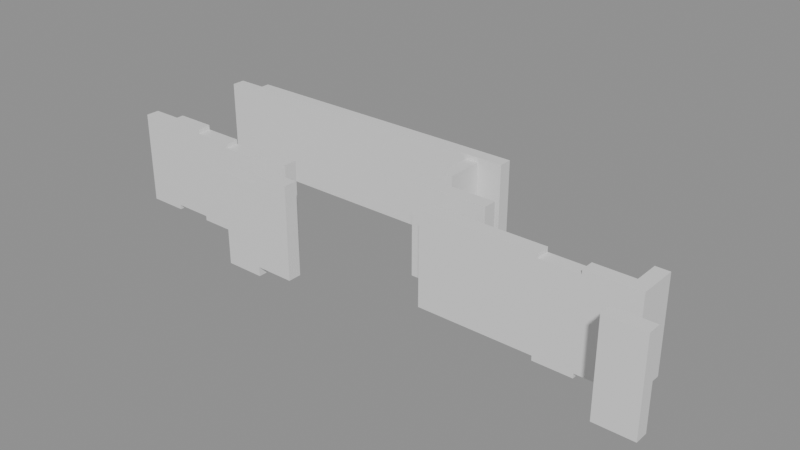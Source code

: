# Source: building_lego.blend  (saved by Blender 5.0.119; exported with 4.5.12 LTS)
import bpy
from mathutils import Matrix  # noqa: F401  (used for matrix-valued properties, if any)

bpy.ops.wm.read_factory_settings(use_empty=True)
scene = bpy.context.scene
scene.name = 'Scene'

# ---- collections
col_01_paredes_externas = bpy.data.collections.new('01_Paredes_Externas'); scene.collection.children.link(col_01_paredes_externas)
col_02_paredes_internas = bpy.data.collections.new('02_Paredes_Internas'); scene.collection.children.link(col_02_paredes_internas)

# ---- materials (node trees are filled in below, after node groups)
mat_mat_parede_externa = bpy.data.materials.new('Mat_Parede_Externa')
mat_mat_parede_interna = bpy.data.materials.new('Mat_Parede_Interna')

# ---- material node trees
mat_mat_parede_externa.use_nodes = True; mat_mat_parede_externa.node_tree.nodes.clear()
_N = mat_mat_parede_externa.node_tree.nodes; _L = mat_mat_parede_externa.node_tree.links
n0 = _N.new('ShaderNodeBsdfPrincipled'); n0.name = 'BSDF - Pré-fundamentado'; n0.location = (-200, 100)
n1 = _N.new('ShaderNodeOutputMaterial'); n1.name = 'Saída de material'; n1.location = (200, 100)
_L.new(n0.outputs[0], n1.inputs[0])
n1.is_active_output = True
mat_mat_parede_interna.use_nodes = True; mat_mat_parede_interna.node_tree.nodes.clear()
_N = mat_mat_parede_interna.node_tree.nodes; _L = mat_mat_parede_interna.node_tree.links
n0 = _N.new('ShaderNodeBsdfPrincipled'); n0.name = 'BSDF - Pré-fundamentado'; n0.location = (-200, 100)
n1 = _N.new('ShaderNodeOutputMaterial'); n1.name = 'Saída de material'; n1.location = (200, 100)
_L.new(n0.outputs[0], n1.inputs[0])
n1.is_active_output = True

# ---- meshes
me_bloco_stone_post_1005_1477_z_25 = bpy.data.meshes.new('Bloco_stone_post_1005_1477_z-25')
me_bloco_stone_post_1005_1477_z_25.from_pydata([(-0.5, -0.175, -1.2), (0.5, -0.175, -1.2), (0.5, 0.175, -1.2), (-0.5, 0.175, -1.2), (-0.5, -0.175, 1.2), (0.5, -0.175, 1.2), (0.5, 0.175, 1.2), (-0.5, 0.175, 1.2)], [], [(0, 1, 2, 3), (4, 7, 6, 5), (0, 4, 5, 1), (2, 6, 7, 3), (0, 3, 7, 4), (1, 5, 6, 2)])
me_bloco_stone_post_1005_1477_z_25.materials.append(mat_mat_parede_externa)
me_bloco_stone_post_1005_1477_z_25.update()
me_bloco_stone_wall_1006_1477_z_23 = bpy.data.meshes.new('Bloco_stone_wall_1006_1477_z-23')
me_bloco_stone_wall_1006_1477_z_23.from_pydata([(-0.5, -0.175, -1.2), (0.5, -0.175, -1.2), (0.5, 0.175, -1.2), (-0.5, 0.175, -1.2), (-0.5, -0.175, 1.2), (0.5, -0.175, 1.2), (0.5, 0.175, 1.2), (-0.5, 0.175, 1.2)], [], [(0, 1, 2, 3), (4, 7, 6, 5), (0, 4, 5, 1), (2, 6, 7, 3), (0, 3, 7, 4), (1, 5, 6, 2)])
me_bloco_stone_wall_1006_1477_z_23.materials.append(mat_mat_parede_externa)
me_bloco_stone_wall_1006_1477_z_23.update()
me_bloco_stone_post_1015_1477_z_24 = bpy.data.meshes.new('Bloco_stone_post_1015_1477_z-24')
me_bloco_stone_post_1015_1477_z_24.from_pydata([(-0.5, -0.175, -1.2), (0.5, -0.175, -1.2), (0.5, 0.175, -1.2), (-0.5, 0.175, -1.2), (-0.5, -0.175, 1.2), (0.5, -0.175, 1.2), (0.5, 0.175, 1.2), (-0.5, 0.175, 1.2)], [], [(0, 1, 2, 3), (4, 7, 6, 5), (0, 4, 5, 1), (2, 6, 7, 3), (0, 3, 7, 4), (1, 5, 6, 2)])
me_bloco_stone_post_1015_1477_z_24.materials.append(mat_mat_parede_externa)
me_bloco_stone_post_1015_1477_z_24.update()
me_bloco_stone_wall_1001_1481_z_24 = bpy.data.meshes.new('Bloco_stone_wall_1001_1481_z-24')
me_bloco_stone_wall_1001_1481_z_24.from_pydata([(-0.5, -0.175, -1.2), (0.5, -0.175, -1.2), (0.5, 0.175, -1.2), (-0.5, 0.175, -1.2), (-0.5, -0.175, 1.2), (0.5, -0.175, 1.2), (0.5, 0.175, 1.2), (-0.5, 0.175, 1.2)], [], [(0, 1, 2, 3), (4, 7, 6, 5), (0, 4, 5, 1), (2, 6, 7, 3), (0, 3, 7, 4), (1, 5, 6, 2)])
me_bloco_stone_wall_1001_1481_z_24.materials.append(mat_mat_parede_externa)
me_bloco_stone_wall_1001_1481_z_24.update()
me_bloco_stone_wall_1002_1481_z_23 = bpy.data.meshes.new('Bloco_stone_wall_1002_1481_z-23')
me_bloco_stone_wall_1002_1481_z_23.from_pydata([(-0.5, -0.175, -1.2), (0.5, -0.175, -1.2), (0.5, 0.175, -1.2), (-0.5, 0.175, -1.2), (-0.5, -0.175, 1.2), (0.5, -0.175, 1.2), (0.5, 0.175, 1.2), (-0.5, 0.175, 1.2)], [], [(0, 1, 2, 3), (4, 7, 6, 5), (0, 4, 5, 1), (2, 6, 7, 3), (0, 3, 7, 4), (1, 5, 6, 2)])
me_bloco_stone_wall_1002_1481_z_23.materials.append(mat_mat_parede_externa)
me_bloco_stone_wall_1002_1481_z_23.update()
me_bloco_stone_wall_1003_1481_z_23 = bpy.data.meshes.new('Bloco_stone_wall_1003_1481_z-23')
me_bloco_stone_wall_1003_1481_z_23.from_pydata([(-0.5, -0.175, -1.2), (0.5, -0.175, -1.2), (0.5, 0.175, -1.2), (-0.5, 0.175, -1.2), (-0.5, -0.175, 1.2), (0.5, -0.175, 1.2), (0.5, 0.175, 1.2), (-0.5, 0.175, 1.2)], [], [(0, 1, 2, 3), (4, 7, 6, 5), (0, 4, 5, 1), (2, 6, 7, 3), (0, 3, 7, 4), (1, 5, 6, 2)])
me_bloco_stone_wall_1003_1481_z_23.materials.append(mat_mat_parede_externa)
me_bloco_stone_wall_1003_1481_z_23.update()
me_bloco_stone_wall_1004_1481_z_23 = bpy.data.meshes.new('Bloco_stone_wall_1004_1481_z-23')
me_bloco_stone_wall_1004_1481_z_23.from_pydata([(-0.5, -0.175, -1.2), (0.5, -0.175, -1.2), (0.5, 0.175, -1.2), (-0.5, 0.175, -1.2), (-0.5, -0.175, 1.2), (0.5, -0.175, 1.2), (0.5, 0.175, 1.2), (-0.5, 0.175, 1.2)], [], [(0, 1, 2, 3), (4, 7, 6, 5), (0, 4, 5, 1), (2, 6, 7, 3), (0, 3, 7, 4), (1, 5, 6, 2)])
me_bloco_stone_wall_1004_1481_z_23.materials.append(mat_mat_parede_externa)
me_bloco_stone_wall_1004_1481_z_23.update()
me_bloco_stone_wall_1005_1481_z_23 = bpy.data.meshes.new('Bloco_stone_wall_1005_1481_z-23')
me_bloco_stone_wall_1005_1481_z_23.from_pydata([(-0.5, -0.175, -1.2), (0.5, -0.175, -1.2), (0.5, 0.175, -1.2), (-0.5, 0.175, -1.2), (-0.5, -0.175, 1.2), (0.5, -0.175, 1.2), (0.5, 0.175, 1.2), (-0.5, 0.175, 1.2)], [], [(0, 1, 2, 3), (4, 7, 6, 5), (0, 4, 5, 1), (2, 6, 7, 3), (0, 3, 7, 4), (1, 5, 6, 2)])
me_bloco_stone_wall_1005_1481_z_23.materials.append(mat_mat_parede_externa)
me_bloco_stone_wall_1005_1481_z_23.update()
me_bloco_stone_wall_1006_1481_z_23 = bpy.data.meshes.new('Bloco_stone_wall_1006_1481_z-23')
me_bloco_stone_wall_1006_1481_z_23.from_pydata([(-0.5, -0.175, -1.2), (0.5, -0.175, -1.2), (0.5, 0.175, -1.2), (-0.5, 0.175, -1.2), (-0.5, -0.175, 1.2), (0.5, -0.175, 1.2), (0.5, 0.175, 1.2), (-0.5, 0.175, 1.2)], [], [(0, 1, 2, 3), (4, 7, 6, 5), (0, 4, 5, 1), (2, 6, 7, 3), (0, 3, 7, 4), (1, 5, 6, 2)])
me_bloco_stone_wall_1006_1481_z_23.materials.append(mat_mat_parede_externa)
me_bloco_stone_wall_1006_1481_z_23.update()
me_bloco_stone_wall_1007_1481_z_23 = bpy.data.meshes.new('Bloco_stone_wall_1007_1481_z-23')
me_bloco_stone_wall_1007_1481_z_23.from_pydata([(-0.5, -0.175, -1.2), (0.5, -0.175, -1.2), (0.5, 0.175, -1.2), (-0.5, 0.175, -1.2), (-0.5, -0.175, 1.2), (0.5, -0.175, 1.2), (0.5, 0.175, 1.2), (-0.5, 0.175, 1.2)], [], [(0, 1, 2, 3), (4, 7, 6, 5), (0, 4, 5, 1), (2, 6, 7, 3), (0, 3, 7, 4), (1, 5, 6, 2)])
me_bloco_stone_wall_1007_1481_z_23.materials.append(mat_mat_parede_externa)
me_bloco_stone_wall_1007_1481_z_23.update()
me_bloco_stone_wall_1008_1481_z_23 = bpy.data.meshes.new('Bloco_stone_wall_1008_1481_z-23')
me_bloco_stone_wall_1008_1481_z_23.from_pydata([(-0.5, -0.175, -1.2), (0.5, -0.175, -1.2), (0.5, 0.175, -1.2), (-0.5, 0.175, -1.2), (-0.5, -0.175, 1.2), (0.5, -0.175, 1.2), (0.5, 0.175, 1.2), (-0.5, 0.175, 1.2)], [], [(0, 1, 2, 3), (4, 7, 6, 5), (0, 4, 5, 1), (2, 6, 7, 3), (0, 3, 7, 4), (1, 5, 6, 2)])
me_bloco_stone_wall_1008_1481_z_23.materials.append(mat_mat_parede_externa)
me_bloco_stone_wall_1008_1481_z_23.update()
me_bloco_stone_wall_1009_1481_z_23 = bpy.data.meshes.new('Bloco_stone_wall_1009_1481_z-23')
me_bloco_stone_wall_1009_1481_z_23.from_pydata([(-0.5, -0.175, -1.2), (0.5, -0.175, -1.2), (0.5, 0.175, -1.2), (-0.5, 0.175, -1.2), (-0.5, -0.175, 1.2), (0.5, -0.175, 1.2), (0.5, 0.175, 1.2), (-0.5, 0.175, 1.2)], [], [(0, 1, 2, 3), (4, 7, 6, 5), (0, 4, 5, 1), (2, 6, 7, 3), (0, 3, 7, 4), (1, 5, 6, 2)])
me_bloco_stone_wall_1009_1481_z_23.materials.append(mat_mat_parede_externa)
me_bloco_stone_wall_1009_1481_z_23.update()
me_bloco_stone_wall_1015_1478_z_23 = bpy.data.meshes.new('Bloco_stone_wall_1015_1478_z-23')
me_bloco_stone_wall_1015_1478_z_23.from_pydata([(-0.175, -0.5, -1.2), (0.175, -0.5, -1.2), (0.175, 0.5, -1.2), (-0.175, 0.5, -1.2), (-0.175, -0.5, 1.2), (0.175, -0.5, 1.2), (0.175, 0.5, 1.2), (-0.175, 0.5, 1.2)], [], [(0, 1, 2, 3), (4, 7, 6, 5), (0, 4, 5, 1), (2, 6, 7, 3), (0, 3, 7, 4), (1, 5, 6, 2)])
me_bloco_stone_wall_1015_1478_z_23.materials.append(mat_mat_parede_externa)
me_bloco_stone_wall_1015_1478_z_23.update()
me_bloco_stone_wall_1001_1478_z_24 = bpy.data.meshes.new('Bloco_stone_wall_1001_1478_z-24')
me_bloco_stone_wall_1001_1478_z_24.from_pydata([(-0.5, -0.175, -1.2), (0.5, -0.175, -1.2), (0.5, 0.175, -1.2), (-0.5, 0.175, -1.2), (-0.5, -0.175, 1.2), (0.5, -0.175, 1.2), (0.5, 0.175, 1.2), (-0.5, 0.175, 1.2)], [], [(0, 1, 2, 3), (4, 7, 6, 5), (0, 4, 5, 1), (2, 6, 7, 3), (0, 3, 7, 4), (1, 5, 6, 2)])
me_bloco_stone_wall_1001_1478_z_24.materials.append(mat_mat_parede_interna)
me_bloco_stone_wall_1001_1478_z_24.update()
me_bloco_stone_wall_1002_1478_z_23 = bpy.data.meshes.new('Bloco_stone_wall_1002_1478_z-23')
me_bloco_stone_wall_1002_1478_z_23.from_pydata([(-0.5, -0.175, -1.2), (0.5, -0.175, -1.2), (0.5, 0.175, -1.2), (-0.5, 0.175, -1.2), (-0.5, -0.175, 1.2), (0.5, -0.175, 1.2), (0.5, 0.175, 1.2), (-0.5, 0.175, 1.2)], [], [(0, 1, 2, 3), (4, 7, 6, 5), (0, 4, 5, 1), (2, 6, 7, 3), (0, 3, 7, 4), (1, 5, 6, 2)])
me_bloco_stone_wall_1002_1478_z_23.materials.append(mat_mat_parede_interna)
me_bloco_stone_wall_1002_1478_z_23.update()
me_bloco_stone_wall_1003_1478_z_24 = bpy.data.meshes.new('Bloco_stone_wall_1003_1478_z-24')
me_bloco_stone_wall_1003_1478_z_24.from_pydata([(-0.5, -0.175, -1.2), (0.5, -0.175, -1.2), (0.5, 0.175, -1.2), (-0.5, 0.175, -1.2), (-0.5, -0.175, 1.2), (0.5, -0.175, 1.2), (0.5, 0.175, 1.2), (-0.5, 0.175, 1.2)], [], [(0, 1, 2, 3), (4, 7, 6, 5), (0, 4, 5, 1), (2, 6, 7, 3), (0, 3, 7, 4), (1, 5, 6, 2)])
me_bloco_stone_wall_1003_1478_z_24.materials.append(mat_mat_parede_interna)
me_bloco_stone_wall_1003_1478_z_24.update()
me_bloco_stone_wall_1004_1478_z_25 = bpy.data.meshes.new('Bloco_stone_wall_1004_1478_z-25')
me_bloco_stone_wall_1004_1478_z_25.from_pydata([(-0.5, -0.175, -1.2), (0.5, -0.175, -1.2), (0.5, 0.175, -1.2), (-0.5, 0.175, -1.2), (-0.5, -0.175, 1.2), (0.5, -0.175, 1.2), (0.5, 0.175, 1.2), (-0.5, 0.175, 1.2)], [], [(0, 1, 2, 3), (4, 7, 6, 5), (0, 4, 5, 1), (2, 6, 7, 3), (0, 3, 7, 4), (1, 5, 6, 2)])
me_bloco_stone_wall_1004_1478_z_25.materials.append(mat_mat_parede_interna)
me_bloco_stone_wall_1004_1478_z_25.update()
me_bloco_stone_wall_1005_1478_z_24 = bpy.data.meshes.new('Bloco_stone_wall_1005_1478_z-24')
me_bloco_stone_wall_1005_1478_z_24.from_pydata([(-0.5, -0.175, -1.2), (0.5, -0.175, -1.2), (0.5, 0.175, -1.2), (-0.5, 0.175, -1.2), (-0.5, -0.175, 1.2), (0.5, -0.175, 1.2), (0.5, 0.175, 1.2), (-0.5, 0.175, 1.2)], [], [(0, 1, 2, 3), (4, 7, 6, 5), (0, 4, 5, 1), (2, 6, 7, 3), (0, 3, 7, 4), (1, 5, 6, 2)])
me_bloco_stone_wall_1005_1478_z_24.materials.append(mat_mat_parede_interna)
me_bloco_stone_wall_1005_1478_z_24.update()
me_bloco_stone_post_1010_1478_z_23 = bpy.data.meshes.new('Bloco_stone_post_1010_1478_z-23')
me_bloco_stone_post_1010_1478_z_23.from_pydata([(-0.5, -0.175, -1.2), (0.5, -0.175, -1.2), (0.5, 0.175, -1.2), (-0.5, 0.175, -1.2), (-0.5, -0.175, 1.2), (0.5, -0.175, 1.2), (0.5, 0.175, 1.2), (-0.5, 0.175, 1.2)], [], [(0, 1, 2, 3), (4, 7, 6, 5), (0, 4, 5, 1), (2, 6, 7, 3), (0, 3, 7, 4), (1, 5, 6, 2)])
me_bloco_stone_post_1010_1478_z_23.materials.append(mat_mat_parede_interna)
me_bloco_stone_post_1010_1478_z_23.update()
me_bloco_stone_wall_1011_1478_z_23 = bpy.data.meshes.new('Bloco_stone_wall_1011_1478_z-23')
me_bloco_stone_wall_1011_1478_z_23.from_pydata([(-0.5, -0.175, -1.2), (0.5, -0.175, -1.2), (0.5, 0.175, -1.2), (-0.5, 0.175, -1.2), (-0.5, -0.175, 1.2), (0.5, -0.175, 1.2), (0.5, 0.175, 1.2), (-0.5, 0.175, 1.2)], [], [(0, 1, 2, 3), (4, 7, 6, 5), (0, 4, 5, 1), (2, 6, 7, 3), (0, 3, 7, 4), (1, 5, 6, 2)])
me_bloco_stone_wall_1011_1478_z_23.materials.append(mat_mat_parede_interna)
me_bloco_stone_wall_1011_1478_z_23.update()
me_bloco_stone_wall_1012_1478_z_23 = bpy.data.meshes.new('Bloco_stone_wall_1012_1478_z-23')
me_bloco_stone_wall_1012_1478_z_23.from_pydata([(-0.5, -0.175, -1.2), (0.5, -0.175, -1.2), (0.5, 0.175, -1.2), (-0.5, 0.175, -1.2), (-0.5, -0.175, 1.2), (0.5, -0.175, 1.2), (0.5, 0.175, 1.2), (-0.5, 0.175, 1.2)], [], [(0, 1, 2, 3), (4, 7, 6, 5), (0, 4, 5, 1), (2, 6, 7, 3), (0, 3, 7, 4), (1, 5, 6, 2)])
me_bloco_stone_wall_1012_1478_z_23.materials.append(mat_mat_parede_interna)
me_bloco_stone_wall_1012_1478_z_23.update()
me_bloco_stone_wall_1013_1478_z_24 = bpy.data.meshes.new('Bloco_stone_wall_1013_1478_z-24')
me_bloco_stone_wall_1013_1478_z_24.from_pydata([(-0.5, -0.175, -1.2), (0.5, -0.175, -1.2), (0.5, 0.175, -1.2), (-0.5, 0.175, -1.2), (-0.5, -0.175, 1.2), (0.5, -0.175, 1.2), (0.5, 0.175, 1.2), (-0.5, 0.175, 1.2)], [], [(0, 1, 2, 3), (4, 7, 6, 5), (0, 4, 5, 1), (2, 6, 7, 3), (0, 3, 7, 4), (1, 5, 6, 2)])
me_bloco_stone_wall_1013_1478_z_24.materials.append(mat_mat_parede_interna)
me_bloco_stone_wall_1013_1478_z_24.update()
me_bloco_stone_wall_1014_1478_z_23 = bpy.data.meshes.new('Bloco_stone_wall_1014_1478_z-23')
me_bloco_stone_wall_1014_1478_z_23.from_pydata([(-0.5, -0.175, -1.2), (0.5, -0.175, -1.2), (0.5, 0.175, -1.2), (-0.5, 0.175, -1.2), (-0.5, -0.175, 1.2), (0.5, -0.175, 1.2), (0.5, 0.175, 1.2), (-0.5, 0.175, 1.2)], [], [(0, 1, 2, 3), (4, 7, 6, 5), (0, 4, 5, 1), (2, 6, 7, 3), (0, 3, 7, 4), (1, 5, 6, 2)])
me_bloco_stone_wall_1014_1478_z_23.materials.append(mat_mat_parede_interna)
me_bloco_stone_wall_1014_1478_z_23.update()
me_bloco_stone_post_1009_1479_z_23 = bpy.data.meshes.new('Bloco_stone_post_1009_1479_z-23')
me_bloco_stone_post_1009_1479_z_23.from_pydata([(-0.5, -0.175, -1.2), (0.5, -0.175, -1.2), (0.5, 0.175, -1.2), (-0.5, 0.175, -1.2), (-0.5, -0.175, 1.2), (0.5, -0.175, 1.2), (0.5, 0.175, 1.2), (-0.5, 0.175, 1.2)], [], [(0, 1, 2, 3), (4, 7, 6, 5), (0, 4, 5, 1), (2, 6, 7, 3), (0, 3, 7, 4), (1, 5, 6, 2)])
me_bloco_stone_post_1009_1479_z_23.materials.append(mat_mat_parede_interna)
me_bloco_stone_post_1009_1479_z_23.update()
me_bloco_stone_wall_1010_1479_z_23 = bpy.data.meshes.new('Bloco_stone_wall_1010_1479_z-23')
me_bloco_stone_wall_1010_1479_z_23.from_pydata([(-0.5, -0.175, -1.2), (0.5, -0.175, -1.2), (0.5, 0.175, -1.2), (-0.5, 0.175, -1.2), (-0.5, -0.175, 1.2), (0.5, -0.175, 1.2), (0.5, 0.175, 1.2), (-0.5, 0.175, 1.2)], [], [(0, 1, 2, 3), (4, 7, 6, 5), (0, 4, 5, 1), (2, 6, 7, 3), (0, 3, 7, 4), (1, 5, 6, 2)])
me_bloco_stone_wall_1010_1479_z_23.materials.append(mat_mat_parede_interna)
me_bloco_stone_wall_1010_1479_z_23.update()
me_bloco_stone_wall_1009_1480_z_24 = bpy.data.meshes.new('Bloco_stone_wall_1009_1480_z-24')
me_bloco_stone_wall_1009_1480_z_24.from_pydata([(-0.175, -0.5, -1.2), (0.175, -0.5, -1.2), (0.175, 0.5, -1.2), (-0.175, 0.5, -1.2), (-0.175, -0.5, 1.2), (0.175, -0.5, 1.2), (0.175, 0.5, 1.2), (-0.175, 0.5, 1.2)], [], [(0, 1, 2, 3), (4, 7, 6, 5), (0, 4, 5, 1), (2, 6, 7, 3), (0, 3, 7, 4), (1, 5, 6, 2)])
me_bloco_stone_wall_1009_1480_z_24.materials.append(mat_mat_parede_interna)
me_bloco_stone_wall_1009_1480_z_24.update()

# ---- objects
ob_parede_externa_norte_y1477_x1005_1006 = bpy.data.objects.new('Parede_Externa_Norte_Y1477_X1005_1006', None)
ob_bloco_stone_post_1005_1477_z_25 = bpy.data.objects.new('Bloco_stone_post_1005_1477_z-25', me_bloco_stone_post_1005_1477_z_25)
ob_bloco_stone_wall_1006_1477_z_23 = bpy.data.objects.new('Bloco_stone_wall_1006_1477_z-23', me_bloco_stone_wall_1006_1477_z_23)
ob_parede_externa_norte_y1477_x1015_1015 = bpy.data.objects.new('Parede_Externa_Norte_Y1477_X1015_1015', None)
ob_bloco_stone_post_1015_1477_z_24 = bpy.data.objects.new('Bloco_stone_post_1015_1477_z-24', me_bloco_stone_post_1015_1477_z_24)
ob_parede_externa_sul_y1481_x1001_1009 = bpy.data.objects.new('Parede_Externa_Sul_Y1481_X1001_1009', None)
ob_bloco_stone_wall_1001_1481_z_24 = bpy.data.objects.new('Bloco_stone_wall_1001_1481_z-24', me_bloco_stone_wall_1001_1481_z_24)
ob_bloco_stone_wall_1002_1481_z_23 = bpy.data.objects.new('Bloco_stone_wall_1002_1481_z-23', me_bloco_stone_wall_1002_1481_z_23)
ob_bloco_stone_wall_1003_1481_z_23 = bpy.data.objects.new('Bloco_stone_wall_1003_1481_z-23', me_bloco_stone_wall_1003_1481_z_23)
ob_bloco_stone_wall_1004_1481_z_23 = bpy.data.objects.new('Bloco_stone_wall_1004_1481_z-23', me_bloco_stone_wall_1004_1481_z_23)
ob_bloco_stone_wall_1005_1481_z_23 = bpy.data.objects.new('Bloco_stone_wall_1005_1481_z-23', me_bloco_stone_wall_1005_1481_z_23)
ob_bloco_stone_wall_1006_1481_z_23 = bpy.data.objects.new('Bloco_stone_wall_1006_1481_z-23', me_bloco_stone_wall_1006_1481_z_23)
ob_bloco_stone_wall_1007_1481_z_23 = bpy.data.objects.new('Bloco_stone_wall_1007_1481_z-23', me_bloco_stone_wall_1007_1481_z_23)
ob_bloco_stone_wall_1008_1481_z_23 = bpy.data.objects.new('Bloco_stone_wall_1008_1481_z-23', me_bloco_stone_wall_1008_1481_z_23)
ob_bloco_stone_wall_1009_1481_z_23 = bpy.data.objects.new('Bloco_stone_wall_1009_1481_z-23', me_bloco_stone_wall_1009_1481_z_23)
ob_parede_externa_leste_x1015_y1478_1478 = bpy.data.objects.new('Parede_Externa_Leste_X1015_Y1478_1478', None)
ob_bloco_stone_wall_1015_1478_z_23 = bpy.data.objects.new('Bloco_stone_wall_1015_1478_z-23', me_bloco_stone_wall_1015_1478_z_23)
ob_parede_interna_ew_03_y1478_x1001_1005 = bpy.data.objects.new('Parede_Interna_EW_03_Y1478_X1001_1005', None)
ob_bloco_stone_wall_1001_1478_z_24 = bpy.data.objects.new('Bloco_stone_wall_1001_1478_z-24', me_bloco_stone_wall_1001_1478_z_24)
ob_bloco_stone_wall_1002_1478_z_23 = bpy.data.objects.new('Bloco_stone_wall_1002_1478_z-23', me_bloco_stone_wall_1002_1478_z_23)
ob_bloco_stone_wall_1003_1478_z_24 = bpy.data.objects.new('Bloco_stone_wall_1003_1478_z-24', me_bloco_stone_wall_1003_1478_z_24)
ob_bloco_stone_wall_1004_1478_z_25 = bpy.data.objects.new('Bloco_stone_wall_1004_1478_z-25', me_bloco_stone_wall_1004_1478_z_25)
ob_bloco_stone_wall_1005_1478_z_24 = bpy.data.objects.new('Bloco_stone_wall_1005_1478_z-24', me_bloco_stone_wall_1005_1478_z_24)
ob_parede_interna_ew_04_y1478_x1010_1014 = bpy.data.objects.new('Parede_Interna_EW_04_Y1478_X1010_1014', None)
ob_bloco_stone_post_1010_1478_z_23 = bpy.data.objects.new('Bloco_stone_post_1010_1478_z-23', me_bloco_stone_post_1010_1478_z_23)
ob_bloco_stone_wall_1011_1478_z_23 = bpy.data.objects.new('Bloco_stone_wall_1011_1478_z-23', me_bloco_stone_wall_1011_1478_z_23)
ob_bloco_stone_wall_1012_1478_z_23 = bpy.data.objects.new('Bloco_stone_wall_1012_1478_z-23', me_bloco_stone_wall_1012_1478_z_23)
ob_bloco_stone_wall_1013_1478_z_24 = bpy.data.objects.new('Bloco_stone_wall_1013_1478_z-24', me_bloco_stone_wall_1013_1478_z_24)
ob_bloco_stone_wall_1014_1478_z_23 = bpy.data.objects.new('Bloco_stone_wall_1014_1478_z-23', me_bloco_stone_wall_1014_1478_z_23)
ob_parede_interna_ew_05_y1479_x1009_1010 = bpy.data.objects.new('Parede_Interna_EW_05_Y1479_X1009_1010', None)
ob_bloco_stone_post_1009_1479_z_23 = bpy.data.objects.new('Bloco_stone_post_1009_1479_z-23', me_bloco_stone_post_1009_1479_z_23)
ob_bloco_stone_wall_1010_1479_z_23 = bpy.data.objects.new('Bloco_stone_wall_1010_1479_z-23', me_bloco_stone_wall_1010_1479_z_23)
ob_parede_interna_ns_07_x1009_y1480_1480 = bpy.data.objects.new('Parede_Interna_NS_07_X1009_Y1480_1480', None)
ob_bloco_stone_wall_1009_1480_z_24 = bpy.data.objects.new('Bloco_stone_wall_1009_1480_z-24', me_bloco_stone_wall_1009_1480_z_24)

# ---- transforms, parenting, visibility, modifiers, constraints
ob_parede_externa_norte_y1477_x1005_1006.location = (-2.5, -2.0, -0.12)
ob_parede_externa_norte_y1477_x1005_1006.empty_display_type = 'CUBE'
ob_bloco_stone_post_1005_1477_z_25.parent = ob_parede_externa_norte_y1477_x1005_1006
ob_bloco_stone_post_1005_1477_z_25.matrix_parent_inverse = Matrix(((1.0, -0.0, 0.0, 2.5), (-0.0, 1.0, -0.0, 2.0), (0.0, -0.0, 1.0, 0.12), (-0.0, 0.0, -0.0, 1.0)))
ob_bloco_stone_post_1005_1477_z_25.location = (-3.0, -2.325, 1.08)
ob_bloco_stone_wall_1006_1477_z_23.parent = ob_parede_externa_norte_y1477_x1005_1006
ob_bloco_stone_wall_1006_1477_z_23.matrix_parent_inverse = Matrix(((1.0, -0.0, 0.0, 2.5), (-0.0, 1.0, -0.0, 2.0), (0.0, -0.0, 1.0, 0.12), (-0.0, 0.0, -0.0, 1.0)))
ob_bloco_stone_wall_1006_1477_z_23.location = (-2.0, -2.325, 1.32)
ob_parede_externa_norte_y1477_x1015_1015.location = (7.0, -2.0, 0.0)
ob_parede_externa_norte_y1477_x1015_1015.empty_display_type = 'CUBE'
ob_bloco_stone_post_1015_1477_z_24.parent = ob_parede_externa_norte_y1477_x1015_1015
ob_bloco_stone_post_1015_1477_z_24.matrix_parent_inverse = Matrix(((1.0, -0.0, 0.0, -7.0), (-0.0, 1.0, -0.0, 2.0), (0.0, -0.0, 1.0, -0.0), (-0.0, 0.0, -0.0, 1.0)))
ob_bloco_stone_post_1015_1477_z_24.location = (7.0, -2.325, 1.2)
ob_parede_externa_sul_y1481_x1001_1009.location = (-3.0, 2.0, 0.0)
ob_parede_externa_sul_y1481_x1001_1009.empty_display_type = 'CUBE'
ob_bloco_stone_wall_1001_1481_z_24.parent = ob_parede_externa_sul_y1481_x1001_1009
ob_bloco_stone_wall_1001_1481_z_24.matrix_parent_inverse = Matrix(((1.0, -0.0, 0.0, 3.0), (-0.0, 1.0, -0.0, -2.0), (0.0, -0.0, 1.0, -0.0), (-0.0, 0.0, -0.0, 1.0)))
ob_bloco_stone_wall_1001_1481_z_24.location = (-7.0, 1.675, 1.2)
ob_bloco_stone_wall_1002_1481_z_23.parent = ob_parede_externa_sul_y1481_x1001_1009
ob_bloco_stone_wall_1002_1481_z_23.matrix_parent_inverse = Matrix(((1.0, -0.0, 0.0, 3.0), (-0.0, 1.0, -0.0, -2.0), (0.0, -0.0, 1.0, -0.0), (-0.0, 0.0, -0.0, 1.0)))
ob_bloco_stone_wall_1002_1481_z_23.location = (-6.0, 1.675, 1.32)
ob_bloco_stone_wall_1003_1481_z_23.parent = ob_parede_externa_sul_y1481_x1001_1009
ob_bloco_stone_wall_1003_1481_z_23.matrix_parent_inverse = Matrix(((1.0, -0.0, 0.0, 3.0), (-0.0, 1.0, -0.0, -2.0), (0.0, -0.0, 1.0, -0.0), (-0.0, 0.0, -0.0, 1.0)))
ob_bloco_stone_wall_1003_1481_z_23.location = (-5.0, 1.675, 1.32)
ob_bloco_stone_wall_1004_1481_z_23.parent = ob_parede_externa_sul_y1481_x1001_1009
ob_bloco_stone_wall_1004_1481_z_23.matrix_parent_inverse = Matrix(((1.0, -0.0, 0.0, 3.0), (-0.0, 1.0, -0.0, -2.0), (0.0, -0.0, 1.0, -0.0), (-0.0, 0.0, -0.0, 1.0)))
ob_bloco_stone_wall_1004_1481_z_23.location = (-4.0, 1.675, 1.32)
ob_bloco_stone_wall_1005_1481_z_23.parent = ob_parede_externa_sul_y1481_x1001_1009
ob_bloco_stone_wall_1005_1481_z_23.matrix_parent_inverse = Matrix(((1.0, -0.0, 0.0, 3.0), (-0.0, 1.0, -0.0, -2.0), (0.0, -0.0, 1.0, -0.0), (-0.0, 0.0, -0.0, 1.0)))
ob_bloco_stone_wall_1005_1481_z_23.location = (-3.0, 1.675, 1.32)
ob_bloco_stone_wall_1006_1481_z_23.parent = ob_parede_externa_sul_y1481_x1001_1009
ob_bloco_stone_wall_1006_1481_z_23.matrix_parent_inverse = Matrix(((1.0, -0.0, 0.0, 3.0), (-0.0, 1.0, -0.0, -2.0), (0.0, -0.0, 1.0, -0.0), (-0.0, 0.0, -0.0, 1.0)))
ob_bloco_stone_wall_1006_1481_z_23.location = (-2.0, 1.675, 1.32)
ob_bloco_stone_wall_1007_1481_z_23.parent = ob_parede_externa_sul_y1481_x1001_1009
ob_bloco_stone_wall_1007_1481_z_23.matrix_parent_inverse = Matrix(((1.0, -0.0, 0.0, 3.0), (-0.0, 1.0, -0.0, -2.0), (0.0, -0.0, 1.0, -0.0), (-0.0, 0.0, -0.0, 1.0)))
ob_bloco_stone_wall_1007_1481_z_23.location = (-1.0, 1.675, 1.32)
ob_bloco_stone_wall_1008_1481_z_23.parent = ob_parede_externa_sul_y1481_x1001_1009
ob_bloco_stone_wall_1008_1481_z_23.matrix_parent_inverse = Matrix(((1.0, -0.0, 0.0, 3.0), (-0.0, 1.0, -0.0, -2.0), (0.0, -0.0, 1.0, -0.0), (-0.0, 0.0, -0.0, 1.0)))
ob_bloco_stone_wall_1008_1481_z_23.location = (0.0, 1.675, 1.32)
ob_bloco_stone_wall_1009_1481_z_23.parent = ob_parede_externa_sul_y1481_x1001_1009
ob_bloco_stone_wall_1009_1481_z_23.matrix_parent_inverse = Matrix(((1.0, -0.0, 0.0, 3.0), (-0.0, 1.0, -0.0, -2.0), (0.0, -0.0, 1.0, -0.0), (-0.0, 0.0, -0.0, 1.0)))
ob_bloco_stone_wall_1009_1481_z_23.location = (1.0, 1.675, 1.32)
ob_parede_externa_leste_x1015_y1478_1478.location = (7.0, -1.0, 0.12)
ob_parede_externa_leste_x1015_y1478_1478.empty_display_type = 'CUBE'
ob_bloco_stone_wall_1015_1478_z_23.parent = ob_parede_externa_leste_x1015_y1478_1478
ob_bloco_stone_wall_1015_1478_z_23.matrix_parent_inverse = Matrix(((1.0, -0.0, 0.0, -7.0), (-0.0, 1.0, -0.0, 1.0), (0.0, -0.0, 1.0, -0.12), (-0.0, 0.0, -0.0, 1.0)))
ob_bloco_stone_wall_1015_1478_z_23.location = (6.675, -1.0, 1.32)
ob_parede_interna_ew_03_y1478_x1001_1005.location = (-5.0, -1.0, -0.12)
ob_parede_interna_ew_03_y1478_x1001_1005.empty_display_type = 'CUBE'
ob_bloco_stone_wall_1001_1478_z_24.parent = ob_parede_interna_ew_03_y1478_x1001_1005
ob_bloco_stone_wall_1001_1478_z_24.matrix_parent_inverse = Matrix(((1.0, -0.0, 0.0, 5.0), (-0.0, 1.0, -0.0, 1.0), (0.0, -0.0, 1.0, 0.12), (-0.0, 0.0, -0.0, 1.0)))
ob_bloco_stone_wall_1001_1478_z_24.location = (-7.0, -1.325, 1.2)
ob_bloco_stone_wall_1002_1478_z_23.parent = ob_parede_interna_ew_03_y1478_x1001_1005
ob_bloco_stone_wall_1002_1478_z_23.matrix_parent_inverse = Matrix(((1.0, -0.0, 0.0, 5.0), (-0.0, 1.0, -0.0, 1.0), (0.0, -0.0, 1.0, 0.12), (-0.0, 0.0, -0.0, 1.0)))
ob_bloco_stone_wall_1002_1478_z_23.location = (-6.0, -1.325, 1.32)
ob_bloco_stone_wall_1003_1478_z_24.parent = ob_parede_interna_ew_03_y1478_x1001_1005
ob_bloco_stone_wall_1003_1478_z_24.matrix_parent_inverse = Matrix(((1.0, -0.0, 0.0, 5.0), (-0.0, 1.0, -0.0, 1.0), (0.0, -0.0, 1.0, 0.12), (-0.0, 0.0, -0.0, 1.0)))
ob_bloco_stone_wall_1003_1478_z_24.location = (-5.0, -1.325, 1.2)
ob_bloco_stone_wall_1004_1478_z_25.parent = ob_parede_interna_ew_03_y1478_x1001_1005
ob_bloco_stone_wall_1004_1478_z_25.matrix_parent_inverse = Matrix(((1.0, -0.0, 0.0, 5.0), (-0.0, 1.0, -0.0, 1.0), (0.0, -0.0, 1.0, 0.12), (-0.0, 0.0, -0.0, 1.0)))
ob_bloco_stone_wall_1004_1478_z_25.location = (-4.0, -1.325, 1.08)
ob_bloco_stone_wall_1005_1478_z_24.parent = ob_parede_interna_ew_03_y1478_x1001_1005
ob_bloco_stone_wall_1005_1478_z_24.matrix_parent_inverse = Matrix(((1.0, -0.0, 0.0, 5.0), (-0.0, 1.0, -0.0, 1.0), (0.0, -0.0, 1.0, 0.12), (-0.0, 0.0, -0.0, 1.0)))
ob_bloco_stone_wall_1005_1478_z_24.location = (-3.0, -1.325, 1.2)
ob_parede_interna_ew_04_y1478_x1010_1014.location = (4.0, -1.0, 0.0)
ob_parede_interna_ew_04_y1478_x1010_1014.empty_display_type = 'CUBE'
ob_bloco_stone_post_1010_1478_z_23.parent = ob_parede_interna_ew_04_y1478_x1010_1014
ob_bloco_stone_post_1010_1478_z_23.matrix_parent_inverse = Matrix(((1.0, -0.0, 0.0, -4.0), (-0.0, 1.0, -0.0, 1.0), (0.0, -0.0, 1.0, -0.0), (-0.0, 0.0, -0.0, 1.0)))
ob_bloco_stone_post_1010_1478_z_23.location = (2.0, -1.325, 1.32)
ob_bloco_stone_wall_1011_1478_z_23.parent = ob_parede_interna_ew_04_y1478_x1010_1014
ob_bloco_stone_wall_1011_1478_z_23.matrix_parent_inverse = Matrix(((1.0, -0.0, 0.0, -4.0), (-0.0, 1.0, -0.0, 1.0), (0.0, -0.0, 1.0, -0.0), (-0.0, 0.0, -0.0, 1.0)))
ob_bloco_stone_wall_1011_1478_z_23.location = (3.0, -1.325, 1.32)
ob_bloco_stone_wall_1012_1478_z_23.parent = ob_parede_interna_ew_04_y1478_x1010_1014
ob_bloco_stone_wall_1012_1478_z_23.matrix_parent_inverse = Matrix(((1.0, -0.0, 0.0, -4.0), (-0.0, 1.0, -0.0, 1.0), (0.0, -0.0, 1.0, -0.0), (-0.0, 0.0, -0.0, 1.0)))
ob_bloco_stone_wall_1012_1478_z_23.location = (4.0, -1.325, 1.32)
ob_bloco_stone_wall_1013_1478_z_24.parent = ob_parede_interna_ew_04_y1478_x1010_1014
ob_bloco_stone_wall_1013_1478_z_24.matrix_parent_inverse = Matrix(((1.0, -0.0, 0.0, -4.0), (-0.0, 1.0, -0.0, 1.0), (0.0, -0.0, 1.0, -0.0), (-0.0, 0.0, -0.0, 1.0)))
ob_bloco_stone_wall_1013_1478_z_24.location = (5.0, -1.325, 1.2)
ob_bloco_stone_wall_1014_1478_z_23.parent = ob_parede_interna_ew_04_y1478_x1010_1014
ob_bloco_stone_wall_1014_1478_z_23.matrix_parent_inverse = Matrix(((1.0, -0.0, 0.0, -4.0), (-0.0, 1.0, -0.0, 1.0), (0.0, -0.0, 1.0, -0.0), (-0.0, 0.0, -0.0, 1.0)))
ob_bloco_stone_wall_1014_1478_z_23.location = (6.0, -1.325, 1.32)
ob_parede_interna_ew_05_y1479_x1009_1010.location = (1.5, 0.0, 0.12)
ob_parede_interna_ew_05_y1479_x1009_1010.empty_display_type = 'CUBE'
ob_bloco_stone_post_1009_1479_z_23.parent = ob_parede_interna_ew_05_y1479_x1009_1010
ob_bloco_stone_post_1009_1479_z_23.matrix_parent_inverse = Matrix(((1.0, -0.0, 0.0, -1.5), (-0.0, 1.0, -0.0, 0.0), (0.0, -0.0, 1.0, -0.12), (-0.0, 0.0, -0.0, 1.0)))
ob_bloco_stone_post_1009_1479_z_23.location = (1.0, -0.325, 1.32)
ob_bloco_stone_wall_1010_1479_z_23.parent = ob_parede_interna_ew_05_y1479_x1009_1010
ob_bloco_stone_wall_1010_1479_z_23.matrix_parent_inverse = Matrix(((1.0, -0.0, 0.0, -1.5), (-0.0, 1.0, -0.0, 0.0), (0.0, -0.0, 1.0, -0.12), (-0.0, 0.0, -0.0, 1.0)))
ob_bloco_stone_wall_1010_1479_z_23.location = (2.0, -0.325, 1.32)
ob_parede_interna_ns_07_x1009_y1480_1480.location = (1.0, 1.0, 0.0)
ob_parede_interna_ns_07_x1009_y1480_1480.empty_display_type = 'CUBE'
ob_bloco_stone_wall_1009_1480_z_24.parent = ob_parede_interna_ns_07_x1009_y1480_1480
ob_bloco_stone_wall_1009_1480_z_24.matrix_parent_inverse = Matrix(((1.0, -0.0, 0.0, -1.0), (-0.0, 1.0, -0.0, -1.0), (0.0, -0.0, 1.0, -0.0), (-0.0, 0.0, -0.0, 1.0)))
ob_bloco_stone_wall_1009_1480_z_24.location = (0.675, 1.0, 1.2)

# ---- collection membership
col_01_paredes_externas.objects.link(ob_parede_externa_norte_y1477_x1005_1006)
col_01_paredes_externas.objects.link(ob_bloco_stone_post_1005_1477_z_25)
col_01_paredes_externas.objects.link(ob_bloco_stone_wall_1006_1477_z_23)
col_01_paredes_externas.objects.link(ob_parede_externa_norte_y1477_x1015_1015)
col_01_paredes_externas.objects.link(ob_bloco_stone_post_1015_1477_z_24)
col_01_paredes_externas.objects.link(ob_parede_externa_sul_y1481_x1001_1009)
col_01_paredes_externas.objects.link(ob_bloco_stone_wall_1001_1481_z_24)
col_01_paredes_externas.objects.link(ob_bloco_stone_wall_1002_1481_z_23)
col_01_paredes_externas.objects.link(ob_bloco_stone_wall_1003_1481_z_23)
col_01_paredes_externas.objects.link(ob_bloco_stone_wall_1004_1481_z_23)
col_01_paredes_externas.objects.link(ob_bloco_stone_wall_1005_1481_z_23)
col_01_paredes_externas.objects.link(ob_bloco_stone_wall_1006_1481_z_23)
col_01_paredes_externas.objects.link(ob_bloco_stone_wall_1007_1481_z_23)
col_01_paredes_externas.objects.link(ob_bloco_stone_wall_1008_1481_z_23)
col_01_paredes_externas.objects.link(ob_bloco_stone_wall_1009_1481_z_23)
col_01_paredes_externas.objects.link(ob_parede_externa_leste_x1015_y1478_1478)
col_01_paredes_externas.objects.link(ob_bloco_stone_wall_1015_1478_z_23)
col_02_paredes_internas.objects.link(ob_parede_interna_ew_03_y1478_x1001_1005)
col_02_paredes_internas.objects.link(ob_bloco_stone_wall_1001_1478_z_24)
col_02_paredes_internas.objects.link(ob_bloco_stone_wall_1002_1478_z_23)
col_02_paredes_internas.objects.link(ob_bloco_stone_wall_1003_1478_z_24)
col_02_paredes_internas.objects.link(ob_bloco_stone_wall_1004_1478_z_25)
col_02_paredes_internas.objects.link(ob_bloco_stone_wall_1005_1478_z_24)
col_02_paredes_internas.objects.link(ob_parede_interna_ew_04_y1478_x1010_1014)
col_02_paredes_internas.objects.link(ob_bloco_stone_post_1010_1478_z_23)
col_02_paredes_internas.objects.link(ob_bloco_stone_wall_1011_1478_z_23)
col_02_paredes_internas.objects.link(ob_bloco_stone_wall_1012_1478_z_23)
col_02_paredes_internas.objects.link(ob_bloco_stone_wall_1013_1478_z_24)
col_02_paredes_internas.objects.link(ob_bloco_stone_wall_1014_1478_z_23)
col_02_paredes_internas.objects.link(ob_parede_interna_ew_05_y1479_x1009_1010)
col_02_paredes_internas.objects.link(ob_bloco_stone_post_1009_1479_z_23)
col_02_paredes_internas.objects.link(ob_bloco_stone_wall_1010_1479_z_23)
col_02_paredes_internas.objects.link(ob_parede_interna_ns_07_x1009_y1480_1480)
col_02_paredes_internas.objects.link(ob_bloco_stone_wall_1009_1480_z_24)

# ---- scene / render settings (as saved in the file)
scene.frame_start = 1; scene.frame_end = 250; scene.frame_set(1)
scene.render.engine = 'BLENDER_EEVEE_NEXT'
scene.render.bake_bias = 0.0
scene.render.bake_samples = 0
scene.cycles.sampling_pattern = 'TABULATED_SOBOL'
scene.eevee.use_volume_custom_range = False
bpy.context.view_layer.update()

# ---- added for rendering (the .blend has no active camera and no usable light): camera, sun + grey world if the file has none
cam_auto = bpy.data.cameras.new('AutoCamera')
cam_auto.lens = 50.0
cam_auto.sensor_width = 36.0
cam_auto.clip_end = 1000.0
ob_auto_camera = bpy.data.objects.new('AutoCamera', cam_auto)
scene.collection.objects.link(ob_auto_camera)
ob_auto_camera.location = (14.6552, -17.9112, 12.9241)
ob_auto_camera.rotation_euler = (1.09748, -7.21219e-08, 0.694738)
scene.camera = ob_auto_camera
light_auto_sun = bpy.data.lights.new('AutoSun', 'SUN')
light_auto_sun.energy = 3.0
light_auto_sun.angle = 0.0523599
ob_auto_sun = bpy.data.objects.new('AutoSun', light_auto_sun)
scene.collection.objects.link(ob_auto_sun)
ob_auto_sun.rotation_euler = (0.872665, 0.174533, 0.523599)
if scene.world is None:
    world_auto = bpy.data.worlds.new('AutoWorld')
    world_auto.color = (0.3, 0.3, 0.3)
    scene.world = world_auto
bpy.context.view_layer.update()
